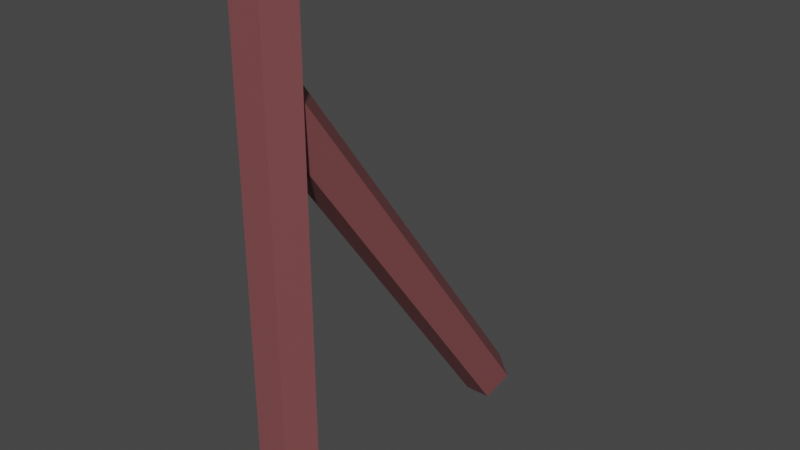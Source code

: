 # Source: Railing2.blend  (saved by Blender 3.3.6; exported with 4.5.12 LTS)
import bpy
from mathutils import Matrix  # noqa: F401  (used for matrix-valued properties, if any)

bpy.ops.wm.read_factory_settings(use_empty=True)
scene = bpy.context.scene
scene.name = 'Scene'

# ---- collections
col_collection = bpy.data.collections.new('Collection'); scene.collection.children.link(col_collection)

# ---- materials (node trees are filled in below, after node groups)
mat_material_001 = bpy.data.materials.new('Material.001')
mat_material_001.use_transparent_shadow = False

# ---- material node trees
mat_material_001.use_nodes = True; mat_material_001.node_tree.nodes.clear()
_N = mat_material_001.node_tree.nodes; _L = mat_material_001.node_tree.links
n0 = _N.new('ShaderNodeBsdfPrincipled'); n0.name = 'Principled BSDF'; n0.location = (10, 300)
n0.distribution = 'GGX'
n0.subsurface_method = 'RANDOM_WALK_SKIN'
n0.inputs[0].default_value = (0.227, 0.07227, 0.07619, 1.0)
n0.inputs[3].default_value = 1.45
n0.inputs[27].default_value = (0.0, 0.0, 0.0, 1.0)
n0.inputs[28].default_value = 1.0
n1 = _N.new('ShaderNodeOutputMaterial'); n1.name = 'Material Output'; n1.location = (300, 300)
_L.new(n0.outputs[0], n1.inputs[0])
n1.is_active_output = True

# ---- world
world_world = bpy.data.worlds.new('World'); scene.world = world_world
world_world.use_nodes = True; world_world.node_tree.nodes.clear()
_N = world_world.node_tree.nodes; _L = world_world.node_tree.links
n0 = _N.new('ShaderNodeOutputWorld'); n0.name = 'World Output'; n0.location = (300, 300)
n1 = _N.new('ShaderNodeBackground'); n1.name = 'Background'; n1.location = (10, 300)
n1.inputs[0].default_value = (0.05088, 0.05088, 0.05088, 1.0)
_L.new(n1.outputs[0], n0.inputs[0])
n0.is_active_output = True
world_world.color = (0.05088, 0.05088, 0.05088)
world_world.use_sun_shadow = False
world_world.sun_shadow_jitter_overblur = 0.0

# ---- meshes
me_cylinder = bpy.data.meshes.new('Cylinder')
me_cylinder.from_pydata([(-1.169e-08, 0.1312, -0.04149), (-1.169e-08, 0.1312, 2.423), (0.1248, 0.04055, -0.04149), (0.1248, 0.04055, 2.423), (0.07713, -0.1062, -0.04149), (0.07713, -0.1062, 2.423), (-0.07713, -0.1062, -0.04149), (-0.07713, -0.1062, 2.423), (-0.1248, 0.04055, -0.04149), (-0.1248, 0.04055, 2.423)], [], [(0, 1, 3, 2), (2, 3, 5, 4), (4, 5, 7, 6), (3, 1, 9, 7, 5), (6, 7, 9, 8), (8, 9, 1, 0), (0, 2, 4, 6, 8)])
_uv = me_cylinder.uv_layers.new(name='UVMap')
_uv.uv.foreach_set('vector', [1.0, 0.5, 1.0, 1.0, 0.8, 1.0, 0.8, 0.5, 0.8, 0.5, 0.8, 1.0, 0.6, 1.0, 0.6, 0.5, 0.6, 0.5, 0.6, 1.0, 0.4, 1.0, 0.4, 0.5, 0.4783, 0.3242, 0.25, 0.49, 0.02175, 0.3242, 0.1089, 0.05584, 0.3911, 0.05584, 0.4, 0.5, 0.4, 1.0, 0.2, 1.0, 0.2, 0.5, 0.2, 0.5, 0.2, 1.0, 2.98e-08, 1.0, 2.98e-08, 0.5, 0.75, 0.49, 0.9783, 0.3242, 0.8911, 0.05584, 0.6089, 0.05584, 0.5217, 0.3242])
me_cylinder.materials.append(mat_material_001)
me_cylinder.update()
me_cylinder_001 = bpy.data.meshes.new('Cylinder.001')
me_cylinder_001.from_pydata([(-1.169e-08, 0.1312, -0.04149), (-1.169e-08, 0.1312, 2.423), (0.1248, 0.04055, -0.04149), (0.1248, 0.04055, 2.423), (0.07713, -0.1062, -0.04149), (0.07713, -0.1062, 2.423), (-0.07713, -0.1062, -0.04149), (-0.07713, -0.1062, 2.423), (-0.1248, 0.04055, -0.04149), (-0.1248, 0.04055, 2.423)], [], [(0, 1, 3, 2), (2, 3, 5, 4), (4, 5, 7, 6), (3, 1, 9, 7, 5), (6, 7, 9, 8), (8, 9, 1, 0), (0, 2, 4, 6, 8)])
_uv = me_cylinder_001.uv_layers.new(name='UVMap')
_uv.uv.foreach_set('vector', [1.0, 0.5, 1.0, 1.0, 0.8, 1.0, 0.8, 0.5, 0.8, 0.5, 0.8, 1.0, 0.6, 1.0, 0.6, 0.5, 0.6, 0.5, 0.6, 1.0, 0.4, 1.0, 0.4, 0.5, 0.4783, 0.3242, 0.25, 0.49, 0.02175, 0.3242, 0.1089, 0.05584, 0.3911, 0.05584, 0.4, 0.5, 0.4, 1.0, 0.2, 1.0, 0.2, 0.5, 0.2, 0.5, 0.2, 1.0, 2.98e-08, 1.0, 2.98e-08, 0.5, 0.75, 0.49, 0.9783, 0.3242, 0.8911, 0.05584, 0.6089, 0.05584, 0.5217, 0.3242])
me_cylinder_001.materials.append(mat_material_001)
me_cylinder_001.update()

# ---- objects
ob_cylinder = bpy.data.objects.new('Cylinder', me_cylinder)
ob_cylinder_001 = bpy.data.objects.new('Cylinder.001', me_cylinder_001)

# ---- transforms, parenting, visibility, modifiers, constraints
ob_cylinder.location = (0.0, 0.0, 0.0)
ob_cylinder_001.location = (0.0, 1.432, 0.02725)
ob_cylinder_001.rotation_euler = (0.6307, -0.0, 0.0)
ob_cylinder_001.scale = (0.8412, 1.0, 1.0)

# ---- collection membership
col_collection.objects.link(ob_cylinder)
col_collection.objects.link(ob_cylinder_001)

# ---- scene / render settings (as saved in the file)
scene.frame_start = 1; scene.frame_end = 250; scene.frame_set(1)
scene.render.engine = 'BLENDER_EEVEE_NEXT'
scene.cycles.sampling_pattern = 'TABULATED_SOBOL'
scene.cycles.use_light_tree = False
scene.view_settings.view_transform = 'Filmic'
bpy.context.view_layer.update()

# ---- added for rendering (the .blend has no active camera and no usable light): camera, sun
cam_auto = bpy.data.cameras.new('AutoCamera')
cam_auto.lens = 50.0
cam_auto.sensor_width = 36.0
cam_auto.clip_end = 1000.0
ob_auto_camera = bpy.data.objects.new('AutoCamera', cam_auto)
scene.collection.objects.link(ob_auto_camera)
ob_auto_camera.location = (2.78445, -2.61297, 3.40457)
ob_auto_camera.rotation_euler = (1.09748, -7.21219e-08, 0.694738)
scene.camera = ob_auto_camera
light_auto_sun = bpy.data.lights.new('AutoSun', 'SUN')
light_auto_sun.energy = 3.0
light_auto_sun.angle = 0.0523599
ob_auto_sun = bpy.data.objects.new('AutoSun', light_auto_sun)
scene.collection.objects.link(ob_auto_sun)
ob_auto_sun.rotation_euler = (0.872665, 0.174533, 0.523599)
bpy.context.view_layer.update()

